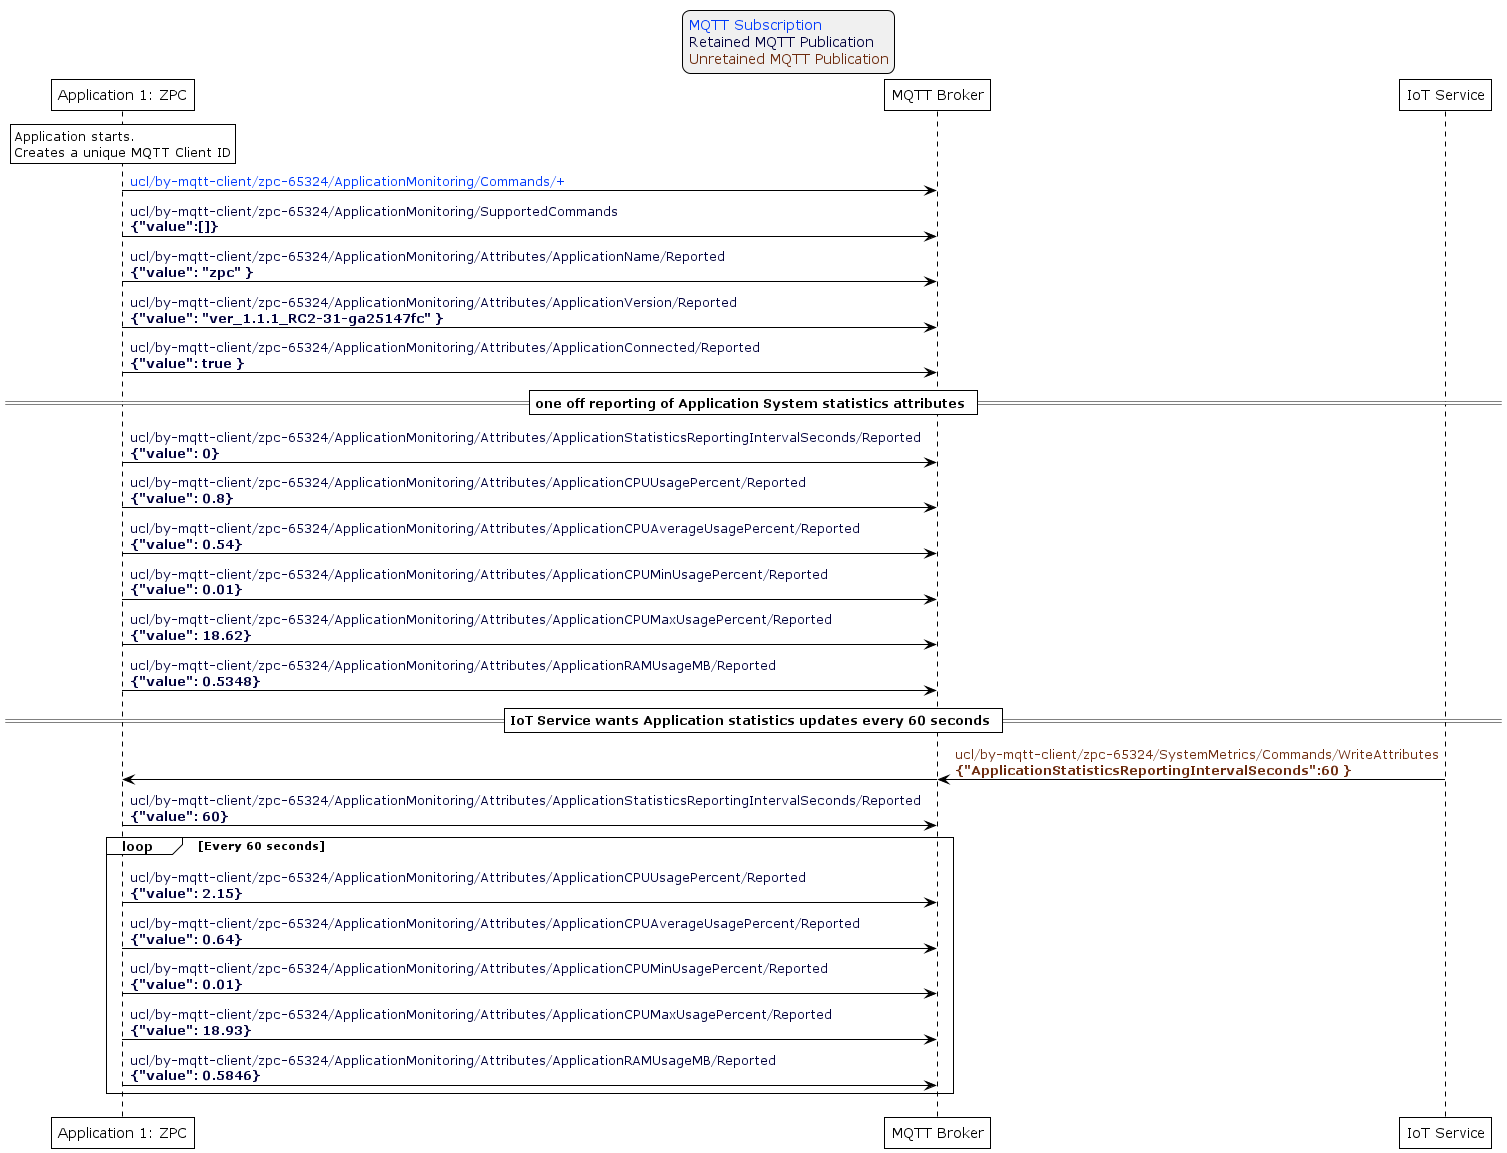

The diagram above was rendered by PlantUML. Its source (embedded in the PNG):
@startuml
'Style matching the other figures in chapter.
!theme plain
skinparam LegendBackgroundColor #F0F0F0

' Allows to do simultaneous transmissions
!pragma teoz true

legend top
<font color=#0039FB>MQTT Subscription</font>
<font color=#00003C>Retained MQTT Publication</font>
<font color=#6C2A0D>Unretained MQTT Publication</font>
endlegend

participant "Application 1: ZPC" as zpc
participant "MQTT Broker" as mqtt_broker
participant "IoT Service" as iot_service

rnote over zpc: Application starts.\nCreates a unique MQTT Client ID

zpc -> mqtt_broker: <font color=#0039FB>ucl/by-mqtt-client/zpc-65324/ApplicationMonitoring/Commands/+</font>
zpc -> mqtt_broker: <font color=#00003C>ucl/by-mqtt-client/zpc-65324/ApplicationMonitoring/SupportedCommands\n<font color=#00003C><b>{"value":[]}

zpc -> mqtt_broker: <font color=#00003C>ucl/by-mqtt-client/zpc-65324/ApplicationMonitoring/Attributes/ApplicationName/Reported\n<font color=#00003C><b>{"value": "zpc" }
zpc -> mqtt_broker: <font color=#00003C>ucl/by-mqtt-client/zpc-65324/ApplicationMonitoring/Attributes/ApplicationVersion/Reported\n<font color=#00003C><b>{"value": "ver_1.1.1_RC2-31-ga25147fc" }
zpc -> mqtt_broker: <font color=#00003C>ucl/by-mqtt-client/zpc-65324/ApplicationMonitoring/Attributes/ApplicationConnected/Reported\n<font color=#00003C><b>{"value": true }


== one off reporting of Application System statistics attributes ==

zpc -> mqtt_broker: <font color=#00003C>ucl/by-mqtt-client/zpc-65324/ApplicationMonitoring/Attributes/ApplicationStatisticsReportingIntervalSeconds/Reported\n<font color=#00003C><b>{"value": 0}
zpc -> mqtt_broker: <font color=#00003C>ucl/by-mqtt-client/zpc-65324/ApplicationMonitoring/Attributes/ApplicationCPUUsagePercent/Reported\n<font color=#00003C><b>{"value": 0.8}
zpc -> mqtt_broker: <font color=#00003C>ucl/by-mqtt-client/zpc-65324/ApplicationMonitoring/Attributes/ApplicationCPUAverageUsagePercent/Reported\n<font color=#00003C><b>{"value": 0.54}
zpc -> mqtt_broker: <font color=#00003C>ucl/by-mqtt-client/zpc-65324/ApplicationMonitoring/Attributes/ApplicationCPUMinUsagePercent/Reported\n<font color=#00003C><b>{"value": 0.01}
zpc -> mqtt_broker: <font color=#00003C>ucl/by-mqtt-client/zpc-65324/ApplicationMonitoring/Attributes/ApplicationCPUMaxUsagePercent/Reported\n<font color=#00003C><b>{"value": 18.62}
zpc -> mqtt_broker: <font color=#00003C>ucl/by-mqtt-client/zpc-65324/ApplicationMonitoring/Attributes/ApplicationRAMUsageMB/Reported\n<font color=#00003C><b>{"value": 0.5348}


== IoT Service wants Application statistics updates every 60 seconds ==

iot_service -> mqtt_broker: <font color=#6C2A0D>ucl/by-mqtt-client/zpc-65324/SystemMetrics/Commands/WriteAttributes\n<font color=#6C2A0D><b>{"ApplicationStatisticsReportingIntervalSeconds":60 }
& mqtt_broker -> zpc
zpc -> mqtt_broker: <font color=#00003C>ucl/by-mqtt-client/zpc-65324/ApplicationMonitoring/Attributes/ApplicationStatisticsReportingIntervalSeconds/Reported\n<font color=#00003C><b>{"value": 60}

loop Every 60 seconds
  zpc -> mqtt_broker: <font color=#00003C>ucl/by-mqtt-client/zpc-65324/ApplicationMonitoring/Attributes/ApplicationCPUUsagePercent/Reported\n<font color=#00003C><b>{"value": 2.15}
  zpc -> mqtt_broker: <font color=#00003C>ucl/by-mqtt-client/zpc-65324/ApplicationMonitoring/Attributes/ApplicationCPUAverageUsagePercent/Reported\n<font color=#00003C><b>{"value": 0.64}
  zpc -> mqtt_broker: <font color=#00003C>ucl/by-mqtt-client/zpc-65324/ApplicationMonitoring/Attributes/ApplicationCPUMinUsagePercent/Reported\n<font color=#00003C><b>{"value": 0.01}
  zpc -> mqtt_broker: <font color=#00003C>ucl/by-mqtt-client/zpc-65324/ApplicationMonitoring/Attributes/ApplicationCPUMaxUsagePercent/Reported\n<font color=#00003C><b>{"value": 18.93}
  zpc -> mqtt_broker: <font color=#00003C>ucl/by-mqtt-client/zpc-65324/ApplicationMonitoring/Attributes/ApplicationRAMUsageMB/Reported\n<font color=#00003C><b>{"value": 0.5846}
end
@enduml